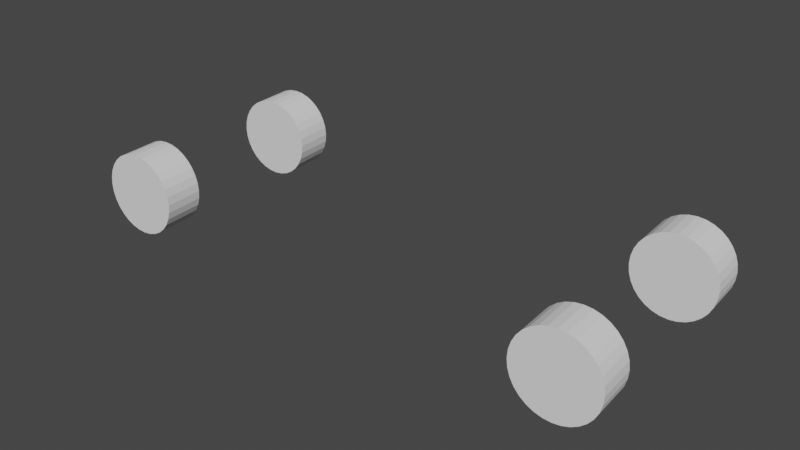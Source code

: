 # Source: cat-on-skateboardjustwheels.blend  (saved by Blender 2.81.16; exported with 4.5.12 LTS)
import bpy
from mathutils import Matrix  # noqa: F401  (used for matrix-valued properties, if any)

bpy.ops.wm.read_factory_settings(use_empty=True)
scene = bpy.context.scene
scene.name = 'Scene'

# ---- collections
col_collection = bpy.data.collections.new('Collection'); scene.collection.children.link(col_collection)

# ---- world
world_world = bpy.data.worlds.new('World'); scene.world = world_world
world_world.use_nodes = True; world_world.node_tree.nodes.clear()
_N = world_world.node_tree.nodes; _L = world_world.node_tree.links
n0 = _N.new('ShaderNodeOutputWorld'); n0.name = 'World Output'; n0.location = (300, 300)
n1 = _N.new('ShaderNodeBackground'); n1.name = 'Background'; n1.location = (10, 300)
n1.inputs[0].default_value = (0.05088, 0.05088, 0.05088, 1.0)
_L.new(n1.outputs[0], n0.inputs[0])
n0.is_active_output = True
world_world.color = (0.05088, 0.05088, 0.05088)
world_world.use_sun_shadow = False
world_world.sun_shadow_jitter_overblur = 0.0

# ---- meshes
me_cylinder = bpy.data.meshes.new('Cylinder')
me_cylinder.from_pydata([(0.0, 1.0, -1.0), (0.03561, 0.9924, -0.02564), (0.1951, 0.9808, -1.0), (0.2307, 0.9732, -0.02564), (0.3827, 0.9239, -1.0), (0.4183, 0.9162, -0.02564), (0.5556, 0.8315, -1.0), (0.5912, 0.8238, -0.02564), (0.7071, 0.7071, -1.0), (0.7427, 0.6995, -0.02564), (0.8315, 0.5556, -1.0), (0.8671, 0.5479, -0.02564), (0.9239, 0.3827, -1.0), (0.9595, 0.375, -0.02564), (0.9808, 0.1951, -1.0), (1.016, 0.1875, -0.02564), (1.0, 7.55e-08, -1.0), (1.036, -0.007634, -0.02564), (0.9808, -0.1951, -1.0), (1.016, -0.2027, -0.02564), (0.9239, -0.3827, -1.0), (0.9595, -0.3903, -0.02564), (0.8315, -0.5556, -1.0), (0.8671, -0.5632, -0.02564), (0.7071, -0.7071, -1.0), (0.7427, -0.7147, -0.02564), (0.5556, -0.8315, -1.0), (0.5912, -0.8391, -0.02564), (0.3827, -0.9239, -1.0), (0.4183, -0.9315, -0.02564), (0.1951, -0.9808, -1.0), (0.2307, -0.9884, -0.02564), (-3.258e-07, -1.0, -1.0), (0.03561, -1.008, -0.02564), (-0.1951, -0.9808, -1.0), (-0.1595, -0.9884, -0.02564), (-0.3827, -0.9239, -1.0), (-0.3471, -0.9315, -0.02564), (-0.5556, -0.8315, -1.0), (-0.52, -0.8391, -0.02564), (-0.7071, -0.7071, -1.0), (-0.6715, -0.7147, -0.02564), (-0.8315, -0.5556, -1.0), (-0.7959, -0.5632, -0.02564), (-0.9239, -0.3827, -1.0), (-0.8883, -0.3903, -0.02564), (-0.9808, -0.1951, -1.0), (-0.9452, -0.2027, -0.02564), (-1.0, 9.656e-07, -1.0), (-0.9644, -0.007633, -0.02564), (-0.9808, 0.1951, -1.0), (-0.9452, 0.1875, -0.02564), (-0.9239, 0.3827, -1.0), (-0.8883, 0.3751, -0.02564), (-0.8315, 0.5556, -1.0), (-0.7959, 0.5479, -0.02564), (-0.7071, 0.7071, -1.0), (-0.6715, 0.6995, -0.02564), (-0.5556, 0.8315, -1.0), (-0.52, 0.8238, -0.02564), (-0.3827, 0.9239, -1.0), (-0.3471, 0.9162, -0.02564), (-0.1951, 0.9808, -1.0), (-0.1595, 0.9732, -0.02564)], [], [(0, 1, 3, 2), (2, 3, 5, 4), (4, 5, 7, 6), (6, 7, 9, 8), (8, 9, 11, 10), (10, 11, 13, 12), (12, 13, 15, 14), (14, 15, 17, 16), (16, 17, 19, 18), (18, 19, 21, 20), (20, 21, 23, 22), (22, 23, 25, 24), (24, 25, 27, 26), (26, 27, 29, 28), (28, 29, 31, 30), (30, 31, 33, 32), (32, 33, 35, 34), (34, 35, 37, 36), (36, 37, 39, 38), (38, 39, 41, 40), (40, 41, 43, 42), (42, 43, 45, 44), (44, 45, 47, 46), (46, 47, 49, 48), (48, 49, 51, 50), (50, 51, 53, 52), (52, 53, 55, 54), (54, 55, 57, 56), (56, 57, 59, 58), (58, 59, 61, 60), (3, 1, 63, 61, 59, 57, 55, 53, 51, 49, 47, 45, 43, 41, 39, 37, 35, 33, 31, 29, 27, 25, 23, 21, 19, 17, 15, 13, 11, 9, 7, 5), (60, 61, 63, 62), (62, 63, 1, 0), (0, 2, 4, 6, 8, 10, 12, 14, 16, 18, 20, 22, 24, 26, 28, 30, 32, 34, 36, 38, 40, 42, 44, 46, 48, 50, 52, 54, 56, 58, 60, 62)])
_uv = me_cylinder.uv_layers.new(name='UVMap')
_uv.uv.foreach_set('vector', [1.0, 0.5, 1.0, 1.0, 0.9688, 1.0, 0.9688, 0.5, 0.9688, 0.5, 0.9688, 1.0, 0.9375, 1.0, 0.9375, 0.5, 0.9375, 0.5, 0.9375, 1.0, 0.9062, 1.0, 0.9062, 0.5, 0.9062, 0.5, 0.9062, 1.0, 0.875, 1.0, 0.875, 0.5, 0.875, 0.5, 0.875, 1.0, 0.8438, 1.0, 0.8438, 0.5, 0.8438, 0.5, 0.8438, 1.0, 0.8125, 1.0, 0.8125, 0.5, 0.8125, 0.5, 0.8125, 1.0, 0.7812, 1.0, 0.7812, 0.5, 0.7812, 0.5, 0.7812, 1.0, 0.75, 1.0, 0.75, 0.5, 0.75, 0.5, 0.75, 1.0, 0.7188, 1.0, 0.7188, 0.5, 0.7188, 0.5, 0.7188, 1.0, 0.6875, 1.0, 0.6875, 0.5, 0.6875, 0.5, 0.6875, 1.0, 0.6562, 1.0, 0.6562, 0.5, 0.6562, 0.5, 0.6562, 1.0, 0.625, 1.0, 0.625, 0.5, 0.625, 0.5, 0.625, 1.0, 0.5938, 1.0, 0.5938, 0.5, 0.5938, 0.5, 0.5938, 1.0, 0.5625, 1.0, 0.5625, 0.5, 0.5625, 0.5, 0.5625, 1.0, 0.5312, 1.0, 0.5312, 0.5, 0.5312, 0.5, 0.5312, 1.0, 0.5, 1.0, 0.5, 0.5, 0.5, 0.5, 0.5, 1.0, 0.4688, 1.0, 0.4688, 0.5, 0.4688, 0.5, 0.4688, 1.0, 0.4375, 1.0, 0.4375, 0.5, 0.4375, 0.5, 0.4375, 1.0, 0.4062, 1.0, 0.4062, 0.5, 0.4062, 0.5, 0.4062, 1.0, 0.375, 1.0, 0.375, 0.5, 0.375, 0.5, 0.375, 1.0, 0.3438, 1.0, 0.3438, 0.5, 0.3438, 0.5, 0.3438, 1.0, 0.3125, 1.0, 0.3125, 0.5, 0.3125, 0.5, 0.3125, 1.0, 0.2812, 1.0, 0.2812, 0.5, 0.2812, 0.5, 0.2812, 1.0, 0.25, 1.0, 0.25, 0.5, 0.25, 0.5, 0.25, 1.0, 0.2188, 1.0, 0.2188, 0.5, 0.2188, 0.5, 0.2188, 1.0, 0.1875, 1.0, 0.1875, 0.5, 0.1875, 0.5, 0.1875, 1.0, 0.1562, 1.0, 0.1562, 0.5, 0.1562, 0.5, 0.1562, 1.0, 0.125, 1.0, 0.125, 0.5, 0.125, 0.5, 0.125, 1.0, 0.09375, 1.0, 0.09375, 0.5, 0.09375, 0.5, 0.09375, 1.0, 0.0625, 1.0, 0.0625, 0.5, 0.2968, 0.4854, 0.25, 0.49, 0.2032, 0.4854, 0.1582, 0.4717, 0.1167, 0.4496, 0.08029, 0.4197, 0.05045, 0.3833, 0.02827, 0.3418, 0.01461, 0.2968, 0.01, 0.25, 0.01461, 0.2032, 0.02827, 0.1582, 0.05045, 0.1167, 0.08029, 0.08029, 0.1167, 0.05045, 0.1582, 0.02827, 0.2032, 0.01461, 0.25, 0.01, 0.2968, 0.01461, 0.3418, 0.02827, 0.3833, 0.05045, 0.4197, 0.08029, 0.4496, 0.1167, 0.4717, 0.1582, 0.4854, 0.2032, 0.49, 0.25, 0.4854, 0.2968, 0.4717, 0.3418, 0.4496, 0.3833, 0.4197, 0.4197, 0.3833, 0.4496, 0.3418, 0.4717, 0.0625, 0.5, 0.0625, 1.0, 0.03125, 1.0, 0.03125, 0.5, 0.03125, 0.5, 0.03125, 1.0, 0.0, 1.0, 0.0, 0.5, 0.75, 0.49, 0.7968, 0.4854, 0.8418, 0.4717, 0.8833, 0.4496, 0.9197, 0.4197, 0.9496, 0.3833, 0.9717, 0.3418, 0.9854, 0.2968, 0.99, 0.25, 0.9854, 0.2032, 0.9717, 0.1582, 0.9496, 0.1167, 0.9197, 0.08029, 0.8833, 0.05045, 0.8418, 0.02827, 0.7968, 0.01461, 0.75, 0.01, 0.7032, 0.01461, 0.6582, 0.02827, 0.6167, 0.05045, 0.5803, 0.08029, 0.5504, 0.1167, 0.5283, 0.1582, 0.5146, 0.2032, 0.51, 0.25, 0.5146, 0.2968, 0.5283, 0.3418, 0.5504, 0.3833, 0.5803, 0.4197, 0.6167, 0.4496, 0.6582, 0.4717, 0.7032, 0.4854])
me_cylinder.use_remesh_fix_poles = True
me_cylinder.use_remesh_preserve_attributes = False
me_cylinder.use_mirror_vertex_groups = False
me_cylinder.update()
me_cylinder_001 = bpy.data.meshes.new('Cylinder.001')
me_cylinder_001.from_pydata([(0.0, 1.0, -1.0), (0.03561, 0.9924, -0.02564), (0.1951, 0.9808, -1.0), (0.2307, 0.9732, -0.02564), (0.3827, 0.9239, -1.0), (0.4183, 0.9162, -0.02564), (0.5556, 0.8315, -1.0), (0.5912, 0.8238, -0.02564), (0.7071, 0.7071, -1.0), (0.7427, 0.6995, -0.02564), (0.8315, 0.5556, -1.0), (0.8671, 0.5479, -0.02564), (0.9239, 0.3827, -1.0), (0.9595, 0.375, -0.02564), (0.9808, 0.1951, -1.0), (1.016, 0.1875, -0.02564), (1.0, 7.55e-08, -1.0), (1.036, -0.007634, -0.02564), (0.9808, -0.1951, -1.0), (1.016, -0.2027, -0.02564), (0.9239, -0.3827, -1.0), (0.9595, -0.3903, -0.02564), (0.8315, -0.5556, -1.0), (0.8671, -0.5632, -0.02564), (0.7071, -0.7071, -1.0), (0.7427, -0.7147, -0.02564), (0.5556, -0.8315, -1.0), (0.5912, -0.8391, -0.02564), (0.3827, -0.9239, -1.0), (0.4183, -0.9315, -0.02564), (0.1951, -0.9808, -1.0), (0.2307, -0.9884, -0.02564), (-3.258e-07, -1.0, -1.0), (0.03561, -1.008, -0.02564), (-0.1951, -0.9808, -1.0), (-0.1595, -0.9884, -0.02564), (-0.3827, -0.9239, -1.0), (-0.3471, -0.9315, -0.02564), (-0.5556, -0.8315, -1.0), (-0.52, -0.8391, -0.02564), (-0.7071, -0.7071, -1.0), (-0.6715, -0.7147, -0.02564), (-0.8315, -0.5556, -1.0), (-0.7959, -0.5632, -0.02564), (-0.9239, -0.3827, -1.0), (-0.8883, -0.3903, -0.02564), (-0.9808, -0.1951, -1.0), (-0.9452, -0.2027, -0.02564), (-1.0, 9.656e-07, -1.0), (-0.9644, -0.007633, -0.02564), (-0.9808, 0.1951, -1.0), (-0.9452, 0.1875, -0.02564), (-0.9239, 0.3827, -1.0), (-0.8883, 0.3751, -0.02564), (-0.8315, 0.5556, -1.0), (-0.7959, 0.5479, -0.02564), (-0.7071, 0.7071, -1.0), (-0.6715, 0.6995, -0.02564), (-0.5556, 0.8315, -1.0), (-0.52, 0.8238, -0.02564), (-0.3827, 0.9239, -1.0), (-0.3471, 0.9162, -0.02564), (-0.1951, 0.9808, -1.0), (-0.1595, 0.9732, -0.02564)], [], [(0, 1, 3, 2), (2, 3, 5, 4), (4, 5, 7, 6), (6, 7, 9, 8), (8, 9, 11, 10), (10, 11, 13, 12), (12, 13, 15, 14), (14, 15, 17, 16), (16, 17, 19, 18), (18, 19, 21, 20), (20, 21, 23, 22), (22, 23, 25, 24), (24, 25, 27, 26), (26, 27, 29, 28), (28, 29, 31, 30), (30, 31, 33, 32), (32, 33, 35, 34), (34, 35, 37, 36), (36, 37, 39, 38), (38, 39, 41, 40), (40, 41, 43, 42), (42, 43, 45, 44), (44, 45, 47, 46), (46, 47, 49, 48), (48, 49, 51, 50), (50, 51, 53, 52), (52, 53, 55, 54), (54, 55, 57, 56), (56, 57, 59, 58), (58, 59, 61, 60), (3, 1, 63, 61, 59, 57, 55, 53, 51, 49, 47, 45, 43, 41, 39, 37, 35, 33, 31, 29, 27, 25, 23, 21, 19, 17, 15, 13, 11, 9, 7, 5), (60, 61, 63, 62), (62, 63, 1, 0), (0, 2, 4, 6, 8, 10, 12, 14, 16, 18, 20, 22, 24, 26, 28, 30, 32, 34, 36, 38, 40, 42, 44, 46, 48, 50, 52, 54, 56, 58, 60, 62)])
_uv = me_cylinder_001.uv_layers.new(name='UVMap')
_uv.uv.foreach_set('vector', [1.0, 0.5, 1.0, 1.0, 0.9688, 1.0, 0.9688, 0.5, 0.9688, 0.5, 0.9688, 1.0, 0.9375, 1.0, 0.9375, 0.5, 0.9375, 0.5, 0.9375, 1.0, 0.9062, 1.0, 0.9062, 0.5, 0.9062, 0.5, 0.9062, 1.0, 0.875, 1.0, 0.875, 0.5, 0.875, 0.5, 0.875, 1.0, 0.8438, 1.0, 0.8438, 0.5, 0.8438, 0.5, 0.8438, 1.0, 0.8125, 1.0, 0.8125, 0.5, 0.8125, 0.5, 0.8125, 1.0, 0.7812, 1.0, 0.7812, 0.5, 0.7812, 0.5, 0.7812, 1.0, 0.75, 1.0, 0.75, 0.5, 0.75, 0.5, 0.75, 1.0, 0.7188, 1.0, 0.7188, 0.5, 0.7188, 0.5, 0.7188, 1.0, 0.6875, 1.0, 0.6875, 0.5, 0.6875, 0.5, 0.6875, 1.0, 0.6562, 1.0, 0.6562, 0.5, 0.6562, 0.5, 0.6562, 1.0, 0.625, 1.0, 0.625, 0.5, 0.625, 0.5, 0.625, 1.0, 0.5938, 1.0, 0.5938, 0.5, 0.5938, 0.5, 0.5938, 1.0, 0.5625, 1.0, 0.5625, 0.5, 0.5625, 0.5, 0.5625, 1.0, 0.5312, 1.0, 0.5312, 0.5, 0.5312, 0.5, 0.5312, 1.0, 0.5, 1.0, 0.5, 0.5, 0.5, 0.5, 0.5, 1.0, 0.4688, 1.0, 0.4688, 0.5, 0.4688, 0.5, 0.4688, 1.0, 0.4375, 1.0, 0.4375, 0.5, 0.4375, 0.5, 0.4375, 1.0, 0.4062, 1.0, 0.4062, 0.5, 0.4062, 0.5, 0.4062, 1.0, 0.375, 1.0, 0.375, 0.5, 0.375, 0.5, 0.375, 1.0, 0.3438, 1.0, 0.3438, 0.5, 0.3438, 0.5, 0.3438, 1.0, 0.3125, 1.0, 0.3125, 0.5, 0.3125, 0.5, 0.3125, 1.0, 0.2812, 1.0, 0.2812, 0.5, 0.2812, 0.5, 0.2812, 1.0, 0.25, 1.0, 0.25, 0.5, 0.25, 0.5, 0.25, 1.0, 0.2188, 1.0, 0.2188, 0.5, 0.2188, 0.5, 0.2188, 1.0, 0.1875, 1.0, 0.1875, 0.5, 0.1875, 0.5, 0.1875, 1.0, 0.1562, 1.0, 0.1562, 0.5, 0.1562, 0.5, 0.1562, 1.0, 0.125, 1.0, 0.125, 0.5, 0.125, 0.5, 0.125, 1.0, 0.09375, 1.0, 0.09375, 0.5, 0.09375, 0.5, 0.09375, 1.0, 0.0625, 1.0, 0.0625, 0.5, 0.2968, 0.4854, 0.25, 0.49, 0.2032, 0.4854, 0.1582, 0.4717, 0.1167, 0.4496, 0.08029, 0.4197, 0.05045, 0.3833, 0.02827, 0.3418, 0.01461, 0.2968, 0.01, 0.25, 0.01461, 0.2032, 0.02827, 0.1582, 0.05045, 0.1167, 0.08029, 0.08029, 0.1167, 0.05045, 0.1582, 0.02827, 0.2032, 0.01461, 0.25, 0.01, 0.2968, 0.01461, 0.3418, 0.02827, 0.3833, 0.05045, 0.4197, 0.08029, 0.4496, 0.1167, 0.4717, 0.1582, 0.4854, 0.2032, 0.49, 0.25, 0.4854, 0.2968, 0.4717, 0.3418, 0.4496, 0.3833, 0.4197, 0.4197, 0.3833, 0.4496, 0.3418, 0.4717, 0.0625, 0.5, 0.0625, 1.0, 0.03125, 1.0, 0.03125, 0.5, 0.03125, 0.5, 0.03125, 1.0, 0.0, 1.0, 0.0, 0.5, 0.75, 0.49, 0.7968, 0.4854, 0.8418, 0.4717, 0.8833, 0.4496, 0.9197, 0.4197, 0.9496, 0.3833, 0.9717, 0.3418, 0.9854, 0.2968, 0.99, 0.25, 0.9854, 0.2032, 0.9717, 0.1582, 0.9496, 0.1167, 0.9197, 0.08029, 0.8833, 0.05045, 0.8418, 0.02827, 0.7968, 0.01461, 0.75, 0.01, 0.7032, 0.01461, 0.6582, 0.02827, 0.6167, 0.05045, 0.5803, 0.08029, 0.5504, 0.1167, 0.5283, 0.1582, 0.5146, 0.2032, 0.51, 0.25, 0.5146, 0.2968, 0.5283, 0.3418, 0.5504, 0.3833, 0.5803, 0.4197, 0.6167, 0.4496, 0.6582, 0.4717, 0.7032, 0.4854])
me_cylinder_001.use_remesh_fix_poles = True
me_cylinder_001.use_remesh_preserve_attributes = False
me_cylinder_001.use_mirror_vertex_groups = False
me_cylinder_001.update()
me_cylinder_002 = bpy.data.meshes.new('Cylinder.002')
me_cylinder_002.from_pydata([(0.0, 1.0, -1.0), (0.03561, 0.9924, -0.02564), (0.1951, 0.9808, -1.0), (0.2307, 0.9732, -0.02564), (0.3827, 0.9239, -1.0), (0.4183, 0.9162, -0.02564), (0.5556, 0.8315, -1.0), (0.5912, 0.8238, -0.02564), (0.7071, 0.7071, -1.0), (0.7427, 0.6995, -0.02564), (0.8315, 0.5556, -1.0), (0.8671, 0.5479, -0.02564), (0.9239, 0.3827, -1.0), (0.9595, 0.375, -0.02564), (0.9808, 0.1951, -1.0), (1.016, 0.1875, -0.02564), (1.0, 7.55e-08, -1.0), (1.036, -0.007634, -0.02564), (0.9808, -0.1951, -1.0), (1.016, -0.2027, -0.02564), (0.9239, -0.3827, -1.0), (0.9595, -0.3903, -0.02564), (0.8315, -0.5556, -1.0), (0.8671, -0.5632, -0.02564), (0.7071, -0.7071, -1.0), (0.7427, -0.7147, -0.02564), (0.5556, -0.8315, -1.0), (0.5912, -0.8391, -0.02564), (0.3827, -0.9239, -1.0), (0.4183, -0.9315, -0.02564), (0.1951, -0.9808, -1.0), (0.2307, -0.9884, -0.02564), (-3.258e-07, -1.0, -1.0), (0.03561, -1.008, -0.02564), (-0.1951, -0.9808, -1.0), (-0.1595, -0.9884, -0.02564), (-0.3827, -0.9239, -1.0), (-0.3471, -0.9315, -0.02564), (-0.5556, -0.8315, -1.0), (-0.52, -0.8391, -0.02564), (-0.7071, -0.7071, -1.0), (-0.6715, -0.7147, -0.02564), (-0.8315, -0.5556, -1.0), (-0.7959, -0.5632, -0.02564), (-0.9239, -0.3827, -1.0), (-0.8883, -0.3903, -0.02564), (-0.9808, -0.1951, -1.0), (-0.9452, -0.2027, -0.02564), (-1.0, 9.656e-07, -1.0), (-0.9644, -0.007633, -0.02564), (-0.9808, 0.1951, -1.0), (-0.9452, 0.1875, -0.02564), (-0.9239, 0.3827, -1.0), (-0.8883, 0.3751, -0.02564), (-0.8315, 0.5556, -1.0), (-0.7959, 0.5479, -0.02564), (-0.7071, 0.7071, -1.0), (-0.6715, 0.6995, -0.02564), (-0.5556, 0.8315, -1.0), (-0.52, 0.8238, -0.02564), (-0.3827, 0.9239, -1.0), (-0.3471, 0.9162, -0.02564), (-0.1951, 0.9808, -1.0), (-0.1595, 0.9732, -0.02564)], [], [(0, 1, 3, 2), (2, 3, 5, 4), (4, 5, 7, 6), (6, 7, 9, 8), (8, 9, 11, 10), (10, 11, 13, 12), (12, 13, 15, 14), (14, 15, 17, 16), (16, 17, 19, 18), (18, 19, 21, 20), (20, 21, 23, 22), (22, 23, 25, 24), (24, 25, 27, 26), (26, 27, 29, 28), (28, 29, 31, 30), (30, 31, 33, 32), (32, 33, 35, 34), (34, 35, 37, 36), (36, 37, 39, 38), (38, 39, 41, 40), (40, 41, 43, 42), (42, 43, 45, 44), (44, 45, 47, 46), (46, 47, 49, 48), (48, 49, 51, 50), (50, 51, 53, 52), (52, 53, 55, 54), (54, 55, 57, 56), (56, 57, 59, 58), (58, 59, 61, 60), (3, 1, 63, 61, 59, 57, 55, 53, 51, 49, 47, 45, 43, 41, 39, 37, 35, 33, 31, 29, 27, 25, 23, 21, 19, 17, 15, 13, 11, 9, 7, 5), (60, 61, 63, 62), (62, 63, 1, 0), (0, 2, 4, 6, 8, 10, 12, 14, 16, 18, 20, 22, 24, 26, 28, 30, 32, 34, 36, 38, 40, 42, 44, 46, 48, 50, 52, 54, 56, 58, 60, 62)])
_uv = me_cylinder_002.uv_layers.new(name='UVMap')
_uv.uv.foreach_set('vector', [1.0, 0.5, 1.0, 1.0, 0.9688, 1.0, 0.9688, 0.5, 0.9688, 0.5, 0.9688, 1.0, 0.9375, 1.0, 0.9375, 0.5, 0.9375, 0.5, 0.9375, 1.0, 0.9062, 1.0, 0.9062, 0.5, 0.9062, 0.5, 0.9062, 1.0, 0.875, 1.0, 0.875, 0.5, 0.875, 0.5, 0.875, 1.0, 0.8438, 1.0, 0.8438, 0.5, 0.8438, 0.5, 0.8438, 1.0, 0.8125, 1.0, 0.8125, 0.5, 0.8125, 0.5, 0.8125, 1.0, 0.7812, 1.0, 0.7812, 0.5, 0.7812, 0.5, 0.7812, 1.0, 0.75, 1.0, 0.75, 0.5, 0.75, 0.5, 0.75, 1.0, 0.7188, 1.0, 0.7188, 0.5, 0.7188, 0.5, 0.7188, 1.0, 0.6875, 1.0, 0.6875, 0.5, 0.6875, 0.5, 0.6875, 1.0, 0.6562, 1.0, 0.6562, 0.5, 0.6562, 0.5, 0.6562, 1.0, 0.625, 1.0, 0.625, 0.5, 0.625, 0.5, 0.625, 1.0, 0.5938, 1.0, 0.5938, 0.5, 0.5938, 0.5, 0.5938, 1.0, 0.5625, 1.0, 0.5625, 0.5, 0.5625, 0.5, 0.5625, 1.0, 0.5312, 1.0, 0.5312, 0.5, 0.5312, 0.5, 0.5312, 1.0, 0.5, 1.0, 0.5, 0.5, 0.5, 0.5, 0.5, 1.0, 0.4688, 1.0, 0.4688, 0.5, 0.4688, 0.5, 0.4688, 1.0, 0.4375, 1.0, 0.4375, 0.5, 0.4375, 0.5, 0.4375, 1.0, 0.4062, 1.0, 0.4062, 0.5, 0.4062, 0.5, 0.4062, 1.0, 0.375, 1.0, 0.375, 0.5, 0.375, 0.5, 0.375, 1.0, 0.3438, 1.0, 0.3438, 0.5, 0.3438, 0.5, 0.3438, 1.0, 0.3125, 1.0, 0.3125, 0.5, 0.3125, 0.5, 0.3125, 1.0, 0.2812, 1.0, 0.2812, 0.5, 0.2812, 0.5, 0.2812, 1.0, 0.25, 1.0, 0.25, 0.5, 0.25, 0.5, 0.25, 1.0, 0.2188, 1.0, 0.2188, 0.5, 0.2188, 0.5, 0.2188, 1.0, 0.1875, 1.0, 0.1875, 0.5, 0.1875, 0.5, 0.1875, 1.0, 0.1562, 1.0, 0.1562, 0.5, 0.1562, 0.5, 0.1562, 1.0, 0.125, 1.0, 0.125, 0.5, 0.125, 0.5, 0.125, 1.0, 0.09375, 1.0, 0.09375, 0.5, 0.09375, 0.5, 0.09375, 1.0, 0.0625, 1.0, 0.0625, 0.5, 0.2968, 0.4854, 0.25, 0.49, 0.2032, 0.4854, 0.1582, 0.4717, 0.1167, 0.4496, 0.08029, 0.4197, 0.05045, 0.3833, 0.02827, 0.3418, 0.01461, 0.2968, 0.01, 0.25, 0.01461, 0.2032, 0.02827, 0.1582, 0.05045, 0.1167, 0.08029, 0.08029, 0.1167, 0.05045, 0.1582, 0.02827, 0.2032, 0.01461, 0.25, 0.01, 0.2968, 0.01461, 0.3418, 0.02827, 0.3833, 0.05045, 0.4197, 0.08029, 0.4496, 0.1167, 0.4717, 0.1582, 0.4854, 0.2032, 0.49, 0.25, 0.4854, 0.2968, 0.4717, 0.3418, 0.4496, 0.3833, 0.4197, 0.4197, 0.3833, 0.4496, 0.3418, 0.4717, 0.0625, 0.5, 0.0625, 1.0, 0.03125, 1.0, 0.03125, 0.5, 0.03125, 0.5, 0.03125, 1.0, 0.0, 1.0, 0.0, 0.5, 0.75, 0.49, 0.7968, 0.4854, 0.8418, 0.4717, 0.8833, 0.4496, 0.9197, 0.4197, 0.9496, 0.3833, 0.9717, 0.3418, 0.9854, 0.2968, 0.99, 0.25, 0.9854, 0.2032, 0.9717, 0.1582, 0.9496, 0.1167, 0.9197, 0.08029, 0.8833, 0.05045, 0.8418, 0.02827, 0.7968, 0.01461, 0.75, 0.01, 0.7032, 0.01461, 0.6582, 0.02827, 0.6167, 0.05045, 0.5803, 0.08029, 0.5504, 0.1167, 0.5283, 0.1582, 0.5146, 0.2032, 0.51, 0.25, 0.5146, 0.2968, 0.5283, 0.3418, 0.5504, 0.3833, 0.5803, 0.4197, 0.6167, 0.4496, 0.6582, 0.4717, 0.7032, 0.4854])
me_cylinder_002.use_remesh_fix_poles = True
me_cylinder_002.use_remesh_preserve_attributes = False
me_cylinder_002.use_mirror_vertex_groups = False
me_cylinder_002.update()
me_cylinder_003 = bpy.data.meshes.new('Cylinder.003')
me_cylinder_003.from_pydata([(0.0, 1.0, -1.0), (0.03561, 0.9924, -0.02564), (0.1951, 0.9808, -1.0), (0.2307, 0.9732, -0.02564), (0.3827, 0.9239, -1.0), (0.4183, 0.9162, -0.02564), (0.5556, 0.8315, -1.0), (0.5912, 0.8238, -0.02564), (0.7071, 0.7071, -1.0), (0.7427, 0.6995, -0.02564), (0.8315, 0.5556, -1.0), (0.8671, 0.5479, -0.02564), (0.9239, 0.3827, -1.0), (0.9595, 0.375, -0.02564), (0.9808, 0.1951, -1.0), (1.016, 0.1875, -0.02564), (1.0, 7.55e-08, -1.0), (1.036, -0.007634, -0.02564), (0.9808, -0.1951, -1.0), (1.016, -0.2027, -0.02564), (0.9239, -0.3827, -1.0), (0.9595, -0.3903, -0.02564), (0.8315, -0.5556, -1.0), (0.8671, -0.5632, -0.02564), (0.7071, -0.7071, -1.0), (0.7427, -0.7147, -0.02564), (0.5556, -0.8315, -1.0), (0.5912, -0.8391, -0.02564), (0.3827, -0.9239, -1.0), (0.4183, -0.9315, -0.02564), (0.1951, -0.9808, -1.0), (0.2307, -0.9884, -0.02564), (-3.258e-07, -1.0, -1.0), (0.03561, -1.008, -0.02564), (-0.1951, -0.9808, -1.0), (-0.1595, -0.9884, -0.02564), (-0.3827, -0.9239, -1.0), (-0.3471, -0.9315, -0.02564), (-0.5556, -0.8315, -1.0), (-0.52, -0.8391, -0.02564), (-0.7071, -0.7071, -1.0), (-0.6715, -0.7147, -0.02564), (-0.8315, -0.5556, -1.0), (-0.7959, -0.5632, -0.02564), (-0.9239, -0.3827, -1.0), (-0.8883, -0.3903, -0.02564), (-0.9808, -0.1951, -1.0), (-0.9452, -0.2027, -0.02564), (-1.0, 9.656e-07, -1.0), (-0.9644, -0.007633, -0.02564), (-0.9808, 0.1951, -1.0), (-0.9452, 0.1875, -0.02564), (-0.9239, 0.3827, -1.0), (-0.8883, 0.3751, -0.02564), (-0.8315, 0.5556, -1.0), (-0.7959, 0.5479, -0.02564), (-0.7071, 0.7071, -1.0), (-0.6715, 0.6995, -0.02564), (-0.5556, 0.8315, -1.0), (-0.52, 0.8238, -0.02564), (-0.3827, 0.9239, -1.0), (-0.3471, 0.9162, -0.02564), (-0.1951, 0.9808, -1.0), (-0.1595, 0.9732, -0.02564)], [], [(0, 1, 3, 2), (2, 3, 5, 4), (4, 5, 7, 6), (6, 7, 9, 8), (8, 9, 11, 10), (10, 11, 13, 12), (12, 13, 15, 14), (14, 15, 17, 16), (16, 17, 19, 18), (18, 19, 21, 20), (20, 21, 23, 22), (22, 23, 25, 24), (24, 25, 27, 26), (26, 27, 29, 28), (28, 29, 31, 30), (30, 31, 33, 32), (32, 33, 35, 34), (34, 35, 37, 36), (36, 37, 39, 38), (38, 39, 41, 40), (40, 41, 43, 42), (42, 43, 45, 44), (44, 45, 47, 46), (46, 47, 49, 48), (48, 49, 51, 50), (50, 51, 53, 52), (52, 53, 55, 54), (54, 55, 57, 56), (56, 57, 59, 58), (58, 59, 61, 60), (3, 1, 63, 61, 59, 57, 55, 53, 51, 49, 47, 45, 43, 41, 39, 37, 35, 33, 31, 29, 27, 25, 23, 21, 19, 17, 15, 13, 11, 9, 7, 5), (60, 61, 63, 62), (62, 63, 1, 0), (0, 2, 4, 6, 8, 10, 12, 14, 16, 18, 20, 22, 24, 26, 28, 30, 32, 34, 36, 38, 40, 42, 44, 46, 48, 50, 52, 54, 56, 58, 60, 62)])
_uv = me_cylinder_003.uv_layers.new(name='UVMap')
_uv.uv.foreach_set('vector', [1.0, 0.5, 1.0, 1.0, 0.9688, 1.0, 0.9688, 0.5, 0.9688, 0.5, 0.9688, 1.0, 0.9375, 1.0, 0.9375, 0.5, 0.9375, 0.5, 0.9375, 1.0, 0.9062, 1.0, 0.9062, 0.5, 0.9062, 0.5, 0.9062, 1.0, 0.875, 1.0, 0.875, 0.5, 0.875, 0.5, 0.875, 1.0, 0.8438, 1.0, 0.8438, 0.5, 0.8438, 0.5, 0.8438, 1.0, 0.8125, 1.0, 0.8125, 0.5, 0.8125, 0.5, 0.8125, 1.0, 0.7812, 1.0, 0.7812, 0.5, 0.7812, 0.5, 0.7812, 1.0, 0.75, 1.0, 0.75, 0.5, 0.75, 0.5, 0.75, 1.0, 0.7188, 1.0, 0.7188, 0.5, 0.7188, 0.5, 0.7188, 1.0, 0.6875, 1.0, 0.6875, 0.5, 0.6875, 0.5, 0.6875, 1.0, 0.6562, 1.0, 0.6562, 0.5, 0.6562, 0.5, 0.6562, 1.0, 0.625, 1.0, 0.625, 0.5, 0.625, 0.5, 0.625, 1.0, 0.5938, 1.0, 0.5938, 0.5, 0.5938, 0.5, 0.5938, 1.0, 0.5625, 1.0, 0.5625, 0.5, 0.5625, 0.5, 0.5625, 1.0, 0.5312, 1.0, 0.5312, 0.5, 0.5312, 0.5, 0.5312, 1.0, 0.5, 1.0, 0.5, 0.5, 0.5, 0.5, 0.5, 1.0, 0.4688, 1.0, 0.4688, 0.5, 0.4688, 0.5, 0.4688, 1.0, 0.4375, 1.0, 0.4375, 0.5, 0.4375, 0.5, 0.4375, 1.0, 0.4062, 1.0, 0.4062, 0.5, 0.4062, 0.5, 0.4062, 1.0, 0.375, 1.0, 0.375, 0.5, 0.375, 0.5, 0.375, 1.0, 0.3438, 1.0, 0.3438, 0.5, 0.3438, 0.5, 0.3438, 1.0, 0.3125, 1.0, 0.3125, 0.5, 0.3125, 0.5, 0.3125, 1.0, 0.2812, 1.0, 0.2812, 0.5, 0.2812, 0.5, 0.2812, 1.0, 0.25, 1.0, 0.25, 0.5, 0.25, 0.5, 0.25, 1.0, 0.2188, 1.0, 0.2188, 0.5, 0.2188, 0.5, 0.2188, 1.0, 0.1875, 1.0, 0.1875, 0.5, 0.1875, 0.5, 0.1875, 1.0, 0.1562, 1.0, 0.1562, 0.5, 0.1562, 0.5, 0.1562, 1.0, 0.125, 1.0, 0.125, 0.5, 0.125, 0.5, 0.125, 1.0, 0.09375, 1.0, 0.09375, 0.5, 0.09375, 0.5, 0.09375, 1.0, 0.0625, 1.0, 0.0625, 0.5, 0.2968, 0.4854, 0.25, 0.49, 0.2032, 0.4854, 0.1582, 0.4717, 0.1167, 0.4496, 0.08029, 0.4197, 0.05045, 0.3833, 0.02827, 0.3418, 0.01461, 0.2968, 0.01, 0.25, 0.01461, 0.2032, 0.02827, 0.1582, 0.05045, 0.1167, 0.08029, 0.08029, 0.1167, 0.05045, 0.1582, 0.02827, 0.2032, 0.01461, 0.25, 0.01, 0.2968, 0.01461, 0.3418, 0.02827, 0.3833, 0.05045, 0.4197, 0.08029, 0.4496, 0.1167, 0.4717, 0.1582, 0.4854, 0.2032, 0.49, 0.25, 0.4854, 0.2968, 0.4717, 0.3418, 0.4496, 0.3833, 0.4197, 0.4197, 0.3833, 0.4496, 0.3418, 0.4717, 0.0625, 0.5, 0.0625, 1.0, 0.03125, 1.0, 0.03125, 0.5, 0.03125, 0.5, 0.03125, 1.0, 0.0, 1.0, 0.0, 0.5, 0.75, 0.49, 0.7968, 0.4854, 0.8418, 0.4717, 0.8833, 0.4496, 0.9197, 0.4197, 0.9496, 0.3833, 0.9717, 0.3418, 0.9854, 0.2968, 0.99, 0.25, 0.9854, 0.2032, 0.9717, 0.1582, 0.9496, 0.1167, 0.9197, 0.08029, 0.8833, 0.05045, 0.8418, 0.02827, 0.7968, 0.01461, 0.75, 0.01, 0.7032, 0.01461, 0.6582, 0.02827, 0.6167, 0.05045, 0.5803, 0.08029, 0.5504, 0.1167, 0.5283, 0.1582, 0.5146, 0.2032, 0.51, 0.25, 0.5146, 0.2968, 0.5283, 0.3418, 0.5504, 0.3833, 0.5803, 0.4197, 0.6167, 0.4496, 0.6582, 0.4717, 0.7032, 0.4854])
me_cylinder_003.use_remesh_fix_poles = True
me_cylinder_003.use_remesh_preserve_attributes = False
me_cylinder_003.use_mirror_vertex_groups = False
me_cylinder_003.update()

# ---- objects
ob_cylinder = bpy.data.objects.new('Cylinder', me_cylinder)
ob_cylinder_001 = bpy.data.objects.new('Cylinder.001', me_cylinder_001)
ob_cylinder_002 = bpy.data.objects.new('Cylinder.002', me_cylinder_002)
ob_cylinder_003 = bpy.data.objects.new('Cylinder.003', me_cylinder_003)

# ---- transforms, parenting, visibility, modifiers, constraints
ob_cylinder.location = (0.3796, -0.489, 0.3667)
ob_cylinder.rotation_euler = (1.571, -0.2054, 0.03545)
ob_cylinder.scale = (-0.2897, -0.2897, -0.2897)
ob_cylinder.lineart.crease_threshold = 0.0
ob_cylinder_001.location = (0.3718, 0.8091, 0.3746)
ob_cylinder_001.rotation_euler = (1.571, -0.2054, 0.03545)
ob_cylinder_001.scale = (-0.2897, -0.2897, -0.2897)
ob_cylinder_001.lineart.crease_threshold = 0.0
ob_cylinder_002.location = (-2.971, 0.7992, 0.3815)
ob_cylinder_002.rotation_euler = (1.571, -0.2054, 0.03545)
ob_cylinder_002.scale = (-0.2897, -0.2897, -0.2897)
ob_cylinder_002.lineart.crease_threshold = 0.0
ob_cylinder_003.location = (-2.957, -0.4867, 0.3761)
ob_cylinder_003.rotation_euler = (1.571, -0.2054, 0.03545)
ob_cylinder_003.scale = (-0.2897, -0.2897, -0.2897)
ob_cylinder_003.lineart.crease_threshold = 0.0

# ---- collection membership
col_collection.objects.link(ob_cylinder)
col_collection.objects.link(ob_cylinder_001)
col_collection.objects.link(ob_cylinder_002)
col_collection.objects.link(ob_cylinder_003)

# ---- scene / render settings (as saved in the file)
scene.frame_start = 1; scene.frame_end = 250; scene.frame_set(1)
scene.render.engine = 'BLENDER_EEVEE_NEXT'
scene.cycles.use_denoising = False
scene.cycles.samples = 128
scene.cycles.sampling_pattern = 'TABULATED_SOBOL'
scene.cycles.use_adaptive_sampling = False
scene.cycles.use_light_tree = False
scene.view_settings.view_transform = 'Filmic'
bpy.context.view_layer.update()

# ---- added for rendering (the .blend has no active camera and no usable light): camera, sun
cam_auto = bpy.data.cameras.new('AutoCamera')
cam_auto.lens = 50.0
cam_auto.sensor_width = 36.0
cam_auto.clip_end = 1000.0
ob_auto_camera = bpy.data.objects.new('AutoCamera', cam_auto)
scene.collection.objects.link(ob_auto_camera)
ob_auto_camera.location = (2.79259, -4.89467, 3.64485)
ob_auto_camera.rotation_euler = (1.09748, -7.21219e-08, 0.694738)
scene.camera = ob_auto_camera
light_auto_sun = bpy.data.lights.new('AutoSun', 'SUN')
light_auto_sun.energy = 3.0
light_auto_sun.angle = 0.0523599
ob_auto_sun = bpy.data.objects.new('AutoSun', light_auto_sun)
scene.collection.objects.link(ob_auto_sun)
ob_auto_sun.rotation_euler = (0.872665, 0.174533, 0.523599)
bpy.context.view_layer.update()
